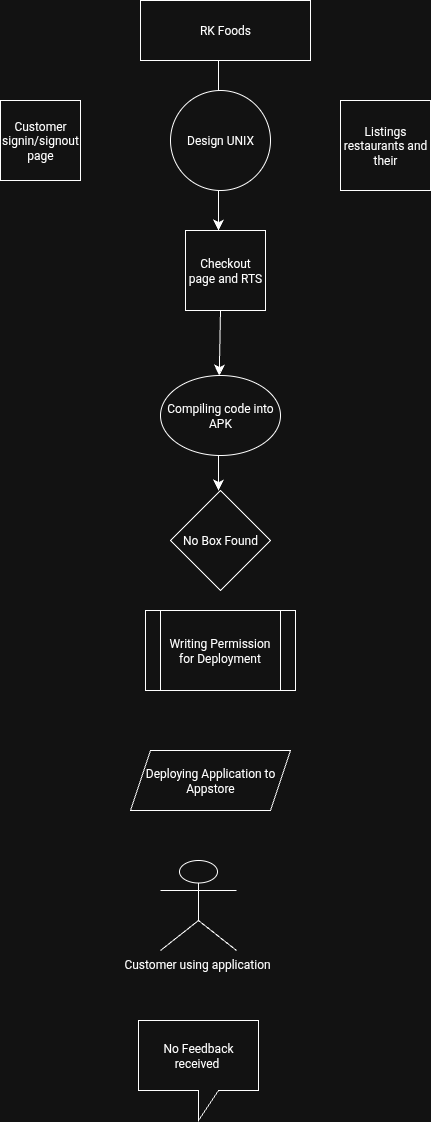

The diagram above was exported from draw.io. Its source (the exported page's mxGraphModel, read from the mxfile embedded in the PNG):
<mxGraphModel dx="654" dy="1186" grid="1" gridSize="10" guides="1" tooltips="1" connect="1" arrows="1" fold="1" page="1" pageScale="1" pageWidth="827" pageHeight="1169" math="0" shadow="0">
  <root>
    <mxCell id="0" />
    <mxCell id="1" parent="0" />
    <mxCell id="-KwHLHsTmQ8Xa0w2iBCC-10" value="" style="endArrow=classic;html=1;rounded=0;fontSize=12;startSize=8;endSize=8;curved=1;exitX=0.5;exitY=1;exitDx=0;exitDy=0;" parent="1" edge="1">
      <mxGeometry width="50" height="50" relative="1" as="geometry">
        <mxPoint x="398" y="585" as="sourcePoint" />
        <mxPoint x="398" y="620" as="targetPoint" />
      </mxGeometry>
    </mxCell>
    <mxCell id="-KwHLHsTmQ8Xa0w2iBCC-11" value="" style="endArrow=classic;html=1;rounded=0;fontSize=12;startSize=8;endSize=8;curved=1;" parent="1" edge="1">
      <mxGeometry width="50" height="50" relative="1" as="geometry">
        <mxPoint x="400" y="440" as="sourcePoint" />
        <mxPoint x="398.7619047619048" y="505" as="targetPoint" />
      </mxGeometry>
    </mxCell>
    <mxCell id="-KwHLHsTmQ8Xa0w2iBCC-12" value="" style="endArrow=classic;html=1;rounded=0;fontSize=12;startSize=8;endSize=8;curved=1;exitX=0.5;exitY=1;exitDx=0;exitDy=0;" parent="1" edge="1">
      <mxGeometry width="50" height="50" relative="1" as="geometry">
        <mxPoint x="398" y="320" as="sourcePoint" />
        <mxPoint x="398" y="360" as="targetPoint" />
      </mxGeometry>
    </mxCell>
    <mxCell id="-KwHLHsTmQ8Xa0w2iBCC-13" value="" style="endArrow=classic;html=1;rounded=0;fontSize=12;startSize=8;endSize=8;curved=1;entryX=0.5;entryY=0;entryDx=0;entryDy=0;" parent="1" edge="1">
      <mxGeometry width="50" height="50" relative="1" as="geometry">
        <mxPoint x="398" y="190" as="sourcePoint" />
        <mxPoint x="398" y="240" as="targetPoint" />
      </mxGeometry>
    </mxCell>
    <mxCell id="-KwHLHsTmQ8Xa0w2iBCC-16" value="" style="endArrow=classic;html=1;rounded=0;fontSize=12;startSize=8;endSize=8;curved=1;" parent="1" edge="1">
      <mxGeometry width="50" height="50" relative="1" as="geometry">
        <mxPoint x="390" y="810" as="sourcePoint" />
        <mxPoint x="390" y="810" as="targetPoint" />
      </mxGeometry>
    </mxCell>
    <mxCell id="8UzKDSs_2rxxdeZUXFLY-1" value="RK Foods" style="rounded=0;whiteSpace=wrap;html=1;" vertex="1" parent="1">
      <mxGeometry x="320" y="130" width="170" height="60" as="geometry" />
    </mxCell>
    <mxCell id="8UzKDSs_2rxxdeZUXFLY-2" value="Design UNIX" style="ellipse;whiteSpace=wrap;html=1;aspect=fixed;" vertex="1" parent="1">
      <mxGeometry x="350" y="220" width="100" height="100" as="geometry" />
    </mxCell>
    <mxCell id="8UzKDSs_2rxxdeZUXFLY-3" value="Listings restaurants and their" style="whiteSpace=wrap;html=1;aspect=fixed;" vertex="1" parent="1">
      <mxGeometry x="520" y="230" width="90" height="90" as="geometry" />
    </mxCell>
    <mxCell id="8UzKDSs_2rxxdeZUXFLY-4" value="Customer signin/signout page" style="whiteSpace=wrap;html=1;aspect=fixed;" vertex="1" parent="1">
      <mxGeometry x="180" y="230" width="80" height="80" as="geometry" />
    </mxCell>
    <mxCell id="8UzKDSs_2rxxdeZUXFLY-6" value="Compiling code into APK" style="ellipse;whiteSpace=wrap;html=1;" vertex="1" parent="1">
      <mxGeometry x="340" y="505" width="120" height="80" as="geometry" />
    </mxCell>
    <mxCell id="8UzKDSs_2rxxdeZUXFLY-7" value="Checkout page and RTS" style="whiteSpace=wrap;html=1;aspect=fixed;" vertex="1" parent="1">
      <mxGeometry x="365" y="360" width="80" height="80" as="geometry" />
    </mxCell>
    <mxCell id="8UzKDSs_2rxxdeZUXFLY-8" value="Writing Permission for Deployment" style="shape=process;whiteSpace=wrap;html=1;backgroundOutline=1;" vertex="1" parent="1">
      <mxGeometry x="325" y="740" width="150" height="80" as="geometry" />
    </mxCell>
    <mxCell id="8UzKDSs_2rxxdeZUXFLY-9" value="Deploying Application to Appstore" style="shape=parallelogram;perimeter=parallelogramPerimeter;whiteSpace=wrap;html=1;fixedSize=1;" vertex="1" parent="1">
      <mxGeometry x="310" y="880" width="160" height="60" as="geometry" />
    </mxCell>
    <mxCell id="8UzKDSs_2rxxdeZUXFLY-11" value="No Feedback received&amp;nbsp;" style="shape=callout;whiteSpace=wrap;html=1;perimeter=calloutPerimeter;base=20;" vertex="1" parent="1">
      <mxGeometry x="318" y="1150" width="120" height="100" as="geometry" />
    </mxCell>
    <mxCell id="8UzKDSs_2rxxdeZUXFLY-10" value="Customer using application&amp;nbsp;" style="shape=umlActor;verticalLabelPosition=bottom;verticalAlign=top;html=1;outlineConnect=0;" vertex="1" parent="1">
      <mxGeometry x="340" y="990" width="76" height="90" as="geometry" />
    </mxCell>
    <mxCell id="8UzKDSs_2rxxdeZUXFLY-12" value="No Box Found" style="rhombus;whiteSpace=wrap;html=1;" vertex="1" parent="1">
      <mxGeometry x="350" y="620" width="100" height="100" as="geometry" />
    </mxCell>
  </root>
</mxGraphModel>